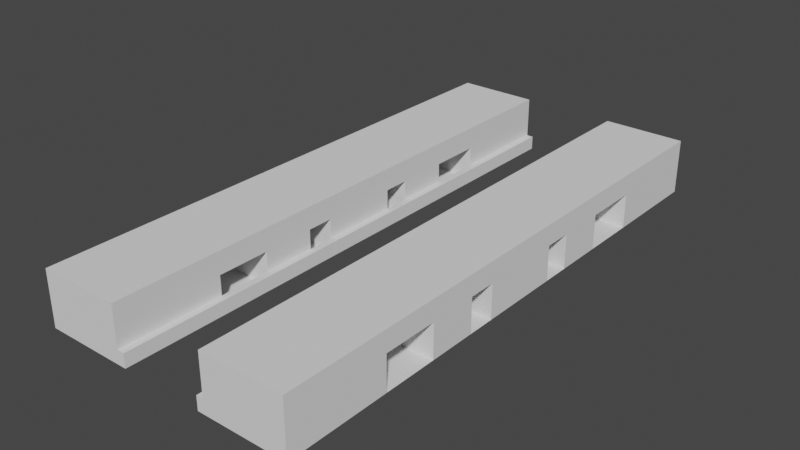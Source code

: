 # Source: Background3.blend  (saved by Blender 2.91.10; exported with 4.5.12 LTS)
import bpy
from mathutils import Matrix  # noqa: F401  (used for matrix-valued properties, if any)

bpy.ops.wm.read_factory_settings(use_empty=True)
scene = bpy.context.scene
scene.name = 'Scene'

# ---- collections
col_collection = bpy.data.collections.new('Collection'); scene.collection.children.link(col_collection)

# ---- world
world_world = bpy.data.worlds.new('World'); scene.world = world_world
world_world.use_nodes = True; world_world.node_tree.nodes.clear()
_N = world_world.node_tree.nodes; _L = world_world.node_tree.links
n0 = _N.new('ShaderNodeOutputWorld'); n0.name = 'World Output'; n0.location = (300, 300)
n1 = _N.new('ShaderNodeBackground'); n1.name = 'Background'; n1.location = (10, 300)
n1.inputs[0].default_value = (0.05088, 0.05088, 0.05088, 1.0)
_L.new(n1.outputs[0], n0.inputs[0])
n0.is_active_output = True
world_world.color = (0.05088, 0.05088, 0.05088)
world_world.use_sun_shadow = False
world_world.sun_shadow_jitter_overblur = 0.0

# ---- meshes
me_plane = bpy.data.meshes.new('Plane')
me_plane.from_pydata([(-3.167, -1.0, 0.0), (-1.167, -1.0, 0.0), (-3.167, 1.0, 0.0), (-1.167, 1.0, 0.0), (-3.167, 0.9048, 0.0), (-3.167, 0.8095, 0.0), (-3.167, 0.7143, 0.0), (-3.167, 0.619, 0.0), (-3.167, 0.5238, 0.0), (-3.167, 0.4286, 0.0), (-3.167, 0.3333, 0.0), (-3.167, 0.2381, 0.0), (-3.167, 0.1429, 0.0), (-3.167, 0.04762, 0.0), (-3.167, -0.04762, 0.0), (-3.167, -0.1429, 0.0), (-3.167, -0.2381, 0.0), (-3.167, -0.3333, 0.0), (-3.167, -0.4286, 0.0), (-3.167, -0.5238, 0.0), (-3.167, -0.619, 0.0), (-3.167, -0.7143, 0.0), (-3.167, -0.8095, 0.0), (-3.167, -0.9048, 0.0), (-1.167, -0.9048, 0.0), (-1.167, -0.8095, 0.0), (-1.167, -0.7143, 0.0), (-1.167, -0.619, 0.0), (-1.167, -0.5238, 0.0), (-1.167, -0.4286, 0.0), (-1.167, -0.3333, 0.0), (-1.167, -0.2381, 0.0), (-1.167, -0.1429, 0.0), (-1.167, -0.04762, 0.0), (-1.167, 0.04762, 0.0), (-1.167, 0.1429, 0.0), (-1.167, 0.2381, 0.0), (-1.167, 0.3333, 0.0), (-1.167, 0.4286, 0.0), (-1.167, 0.5238, 0.0), (-1.167, 0.619, 0.0), (-1.167, 0.7143, 0.0), (-1.167, 0.8095, 0.0), (-1.167, 0.9048, 0.0), (-2.5, -1.0, 0.0), (-1.833, -1.0, 0.0), (-1.833, 1.0, 0.0), (-2.5, 1.0, 0.0), (-2.5, -0.2381, 4.8), (-1.167, -0.4286, 4.8), (-1.833, -0.4286, 4.8), (-1.833, -0.2381, 4.8), (-1.167, -0.2381, 4.8), (-1.167, -0.3333, 4.8), (-1.833, -0.619, 0.0), (-2.5, -0.619, 0.0), (-1.833, -0.5238, 0.0), (-2.5, -0.5238, 0.0), (-1.833, -0.4286, 0.0), (-2.5, -0.4286, 0.0), (-2.5, -1.0, 4.8), (-3.167, -1.0, 4.8), (-1.833, -0.2381, 0.0), (-2.5, -0.2381, 0.0), (-1.833, -0.1429, 0.0), (-2.5, -0.1429, 0.0), (-1.833, -1.0, 4.8), (-3.167, -0.619, 4.8), (-2.5, -0.619, 4.8), (-3.167, -0.7143, 4.8), (-1.833, 0.1429, 0.0), (-2.5, 0.1429, 0.0), (-1.833, 0.2381, 0.0), (-2.5, 0.2381, 0.0), (-1.833, -0.619, 4.8), (-1.167, -0.619, 4.8), (-1.833, 0.4286, 0.0), (-2.5, 0.4286, 0.0), (-1.833, 0.5238, 0.0), (-2.5, 0.5238, 0.0), (-1.833, 0.619, 0.0), (-2.5, 0.619, 0.0), (-3.167, -0.8095, 4.8), (-3.167, -0.9048, 4.8), (-1.167, -0.9048, 4.8), (-1.167, -1.0, 4.8), (-1.167, -0.8095, 4.8), (-1.167, -0.7143, 4.8), (-1.0, -1.0, 0.0), (-1.0, 1.0, 0.0), (-1.0, -0.9048, 0.0), (-1.0, -0.8095, 0.0), (-1.0, -0.7143, 0.0), (-1.0, -0.619, 0.0), (-1.0, -0.5238, 0.0), (-1.0, -0.4286, 0.0), (-1.0, -0.3333, 0.0), (-1.0, -0.2381, 0.0), (-1.0, -0.1429, 0.0), (-1.0, -0.04762, 0.0), (-1.0, 0.04762, 0.0), (-1.0, 0.1429, 0.0), (-1.0, 0.2381, 0.0), (-1.0, 0.3333, 0.0), (-1.0, 0.4286, 0.0), (-1.0, 0.5238, 0.0), (-1.0, 0.619, 0.0), (-1.0, 0.7143, 0.0), (-1.0, 0.8095, 0.0), (-1.0, 0.9048, 0.0), (-1.167, -1.0, 2.0), (-1.167, 1.0, 2.0), (-1.167, -0.9048, 2.0), (-1.167, -0.8095, 2.0), (-1.167, -0.7143, 2.0), (-1.167, -0.619, 2.0), (-1.167, -0.5238, 2.0), (-1.167, -0.4286, 2.0), (-1.167, -0.3333, 2.0), (-1.167, -0.2381, 2.0), (-1.167, -0.1429, 2.0), (-1.167, -0.04762, 2.0), (-1.167, 0.04762, 2.0), (-1.167, 0.1429, 2.0), (-1.167, 0.2381, 2.0), (-1.167, 0.3333, 2.0), (-1.167, 0.4286, 2.0), (-1.167, 0.5238, 2.0), (-1.167, 0.619, 2.0), (-1.167, 0.7143, 2.0), (-1.167, 0.8095, 2.0), (-1.167, 0.9048, 2.0), (-1.0, -1.0, 2.0), (-1.0, 1.0, 2.0), (-1.0, -0.9048, 2.0), (-1.0, -0.8095, 2.0), (-1.0, -0.7143, 2.0), (-1.0, -0.619, 2.0), (-1.0, -0.5238, 2.0), (-1.0, -0.4286, 2.0), (-1.0, -0.3333, 2.0), (-1.0, -0.2381, 2.0), (-1.0, -0.1429, 2.0), (-1.0, -0.04762, 2.0), (-1.0, 0.04762, 2.0), (-1.0, 0.1429, 2.0), (-1.0, 0.2381, 2.0), (-1.0, 0.3333, 2.0), (-1.0, 0.4286, 2.0), (-1.0, 0.5238, 2.0), (-1.0, 0.619, 2.0), (-1.0, 0.7143, 2.0), (-1.0, 0.8095, 2.0), (-1.0, 0.9048, 2.0), (-3.167, -0.9048, 8.0), (-3.167, -1.0, 8.0), (-1.833, -1.0, 8.0), (-1.167, -1.0, 8.0), (-1.167, 0.9048, 8.0), (-1.167, 1.0, 8.0), (-2.5, 1.0, 8.0), (-3.167, 1.0, 8.0), (-3.167, 0.9048, 8.0), (-3.167, 0.8095, 8.0), (-3.167, 0.7143, 8.0), (-3.167, 0.619, 8.0), (-3.167, 0.4286, 8.0), (-3.167, 0.3333, 8.0), (-3.167, 0.2381, 8.0), (-3.167, 0.1429, 8.0), (-3.167, 0.04762, 8.0), (-3.167, -0.04762, 8.0), (-3.167, -0.1429, 8.0), (-3.167, -0.2381, 8.0), (-3.167, -0.3333, 8.0), (-3.167, -0.4286, 8.0), (-3.167, -0.619, 8.0), (-3.167, -0.7143, 8.0), (-3.167, -0.8095, 8.0), (-1.167, -0.9048, 8.0), (-1.167, -0.8095, 8.0), (-1.167, -0.7143, 8.0), (-1.167, -0.619, 8.0), (-1.167, -0.4286, 8.0), (-1.167, -0.3333, 8.0), (-1.167, -0.2381, 8.0), (-1.167, -0.1429, 8.0), (-1.167, -0.04762, 8.0), (-1.167, 0.04762, 8.0), (-1.167, 0.1429, 8.0), (-1.167, 0.2381, 8.0), (-1.167, 0.3333, 8.0), (-1.167, 0.4286, 8.0), (-1.167, 0.619, 8.0), (-1.167, 0.7143, 8.0), (-1.167, 0.8095, 8.0), (-2.5, -0.9048, 8.0), (-2.5, -0.8095, 8.0), (-2.5, -0.7143, 8.0), (-2.5, -0.619, 8.0), (-2.5, -0.4286, 8.0), (-2.5, -0.3333, 8.0), (-2.5, -0.2381, 8.0), (-2.5, -0.1429, 8.0), (-2.5, -0.04762, 8.0), (-2.5, 0.04762, 8.0), (-2.5, 0.1429, 8.0), (-2.5, 0.2381, 8.0), (-2.5, 0.3333, 8.0), (-2.5, 0.4286, 8.0), (-2.5, 0.619, 8.0), (-2.5, 0.7143, 8.0), (-2.5, 0.8095, 8.0), (-2.5, 0.9048, 8.0), (-2.5, -1.0, 8.0), (-1.833, 1.0, 8.0), (-1.833, -0.9048, 8.0), (-1.833, -0.8095, 8.0), (-1.833, -0.7143, 8.0), (-1.833, -0.619, 8.0), (-1.833, -0.4286, 8.0), (-1.833, -0.3333, 8.0), (-1.833, -0.2381, 8.0), (-1.833, -0.1429, 8.0), (-1.833, -0.04762, 8.0), (-1.833, 0.04762, 8.0), (-1.833, 0.1429, 8.0), (-1.833, 0.2381, 8.0), (-1.833, 0.3333, 8.0), (-1.833, 0.4286, 8.0), (-1.833, 0.619, 8.0), (-1.833, 0.7143, 8.0), (-1.833, 0.8095, 8.0), (-1.833, 0.9048, 8.0), (-2.5, -0.4286, 4.8), (-3.167, -0.4286, 4.8), (-3.167, -0.2381, 4.8), (-3.167, -0.3333, 4.8), (-1.167, 0.04762, 4.8), (-1.167, -0.04762, 4.8), (-1.833, -0.1429, 4.8), (-1.167, -0.1429, 4.8), (-2.5, -0.1429, 4.8), (-3.167, -0.1429, 4.8), (-3.167, -0.04762, 4.8), (-3.167, 0.1429, 4.8), (-3.167, 0.04762, 4.8), (-2.5, 0.1429, 4.8), (-1.167, 0.1429, 4.8), (-1.833, 0.1429, 4.8), (-2.5, 0.4286, 4.8), (-1.833, 0.4286, 4.8), (-2.5, 0.2381, 4.8), (-1.833, 0.2381, 4.8), (-1.167, 0.4286, 4.8), (-3.167, 0.2381, 4.8), (-1.167, 0.2381, 4.8), (-1.167, 0.3333, 4.8), (-3.167, 0.4286, 4.8), (-3.167, 0.3333, 4.8), (-3.167, 0.619, 4.8), (-3.167, 0.7143, 4.8), (-3.167, 0.8095, 4.8), (-3.167, 0.9048, 4.8), (-3.167, 1.0, 4.8), (-2.5, 0.619, 4.8), (-1.833, 0.619, 4.8), (-1.167, 0.9048, 4.8), (-1.167, 0.8095, 4.8), (-1.167, 0.619, 4.8), (-1.167, 0.7143, 4.8), (-2.5, 1.0, 4.8), (-1.167, 1.0, 4.8), (-1.833, 1.0, 4.8), (3.167, -1.0, 0.0), (1.167, -1.0, 0.0), (3.167, 1.0, 0.0), (1.167, 1.0, 0.0), (3.167, 0.9, 0.0), (3.167, 0.8, 0.0), (3.167, 0.725, 0.0), (3.167, 0.625, 0.0), (3.167, 0.525, 0.0), (3.167, 0.425, 0.0), (3.167, 0.325, 0.0), (3.167, 0.25, 0.0), (3.167, 0.15, 0.0), (3.167, 0.05, 0.0), (3.167, -0.05, 0.0), (3.167, -0.15, 0.0), (3.167, -0.25, 0.0), (3.167, -0.325, 0.0), (3.167, -0.425, 0.0), (3.167, -0.525, 0.0), (3.167, -0.625, 0.0), (3.167, -0.725, 0.0), (3.167, -0.8, 0.0), (3.167, -0.9, 0.0), (1.167, -0.9, 0.0), (1.167, -0.8, 0.0), (1.167, -0.725, 0.0), (1.167, -0.625, 0.0), (1.167, -0.525, 0.0), (1.167, -0.425, 0.0), (1.167, -0.325, 0.0), (1.167, -0.25, 0.0), (1.167, -0.15, 0.0), (1.167, -0.05, 0.0), (1.167, 0.05, 0.0), (1.167, 0.15, 0.0), (1.167, 0.25, 0.0), (1.167, 0.325, 0.0), (1.167, 0.425, 0.0), (1.167, 0.525, 0.0), (1.167, 0.625, 0.0), (1.167, 0.725, 0.0), (1.167, 0.8, 0.0), (1.167, 0.9, 0.0), (2.5, -1.0, 0.0), (1.833, -1.0, 0.0), (1.833, 1.0, 0.0), (2.5, 1.0, 0.0), (2.5, -0.25, 5.0), (1.167, -0.425, 5.0), (1.833, -0.425, 5.0), (1.833, -0.25, 5.0), (1.167, -0.25, 5.0), (1.167, -0.325, 5.0), (1.833, -0.625, 0.0), (2.5, -0.625, 0.0), (1.833, -0.525, 0.0), (2.5, -0.525, 0.0), (1.833, -0.425, 0.0), (2.5, -0.425, 0.0), (2.5, -1.0, 5.0), (3.167, -1.0, 5.0), (1.833, -0.25, 0.0), (2.5, -0.25, 0.0), (1.833, -0.15, 0.0), (2.5, -0.15, 0.0), (1.833, -1.0, 5.0), (3.167, -0.625, 5.0), (2.5, -0.625, 5.0), (3.167, -0.725, 5.0), (1.833, 0.15, 0.0), (2.5, 0.15, 0.0), (1.833, 0.25, 0.0), (2.5, 0.25, 0.0), (1.833, -0.625, 5.0), (1.167, -0.625, 5.0), (1.833, 0.425, 0.0), (2.5, 0.425, 0.0), (1.833, 0.525, 0.0), (2.5, 0.525, 0.0), (1.833, 0.625, 0.0), (2.5, 0.625, 0.0), (3.167, -0.8, 5.0), (3.167, -0.9, 5.0), (1.167, -0.9, 5.0), (1.167, -1.0, 5.0), (1.167, -0.8, 5.0), (1.167, -0.725, 5.0), (1.0, -1.0, 0.0), (1.0, 1.0, 0.0), (1.0, -0.9, 0.0), (1.0, -0.8, 0.0), (1.0, -0.725, 0.0), (1.0, -0.625, 0.0), (1.0, -0.525, 0.0), (1.0, -0.425, 0.0), (1.0, -0.325, 0.0), (1.0, -0.25, 0.0), (1.0, -0.15, 0.0), (1.0, -0.05, 0.0), (1.0, 0.05, 0.0), (1.0, 0.15, 0.0), (1.0, 0.25, 0.0), (1.0, 0.325, 0.0), (1.0, 0.425, 0.0), (1.0, 0.525, 0.0), (1.0, 0.625, 0.0), (1.0, 0.725, 0.0), (1.0, 0.8, 0.0), (1.0, 0.9, 0.0), (1.167, -1.0, 2.0), (1.167, 1.0, 2.0), (1.167, -0.9, 2.0), (1.167, -0.8, 2.0), (1.167, -0.725, 2.0), (1.167, -0.625, 2.0), (1.167, -0.525, 2.0), (1.167, -0.425, 2.0), (1.167, -0.325, 2.0), (1.167, -0.25, 2.0), (1.167, -0.15, 2.0), (1.167, -0.05, 2.0), (1.167, 0.05, 2.0), (1.167, 0.15, 2.0), (1.167, 0.25, 2.0), (1.167, 0.325, 2.0), (1.167, 0.425, 2.0), (1.167, 0.525, 2.0), (1.167, 0.625, 2.0), (1.167, 0.725, 2.0), (1.167, 0.8, 2.0), (1.167, 0.9, 2.0), (1.0, -1.0, 2.0), (1.0, 1.0, 2.0), (1.0, -0.9, 2.0), (1.0, -0.8, 2.0), (1.0, -0.725, 2.0), (1.0, -0.625, 2.0), (1.0, -0.525, 2.0), (1.0, -0.425, 2.0), (1.0, -0.325, 2.0), (1.0, -0.25, 2.0), (1.0, -0.15, 2.0), (1.0, -0.05, 2.0), (1.0, 0.05, 2.0), (1.0, 0.15, 2.0), (1.0, 0.25, 2.0), (1.0, 0.325, 2.0), (1.0, 0.425, 2.0), (1.0, 0.525, 2.0), (1.0, 0.625, 2.0), (1.0, 0.725, 2.0), (1.0, 0.8, 2.0), (1.0, 0.9, 2.0), (3.167, -0.9, 8.0), (3.167, -1.0, 8.0), (1.833, -1.0, 8.0), (1.167, -1.0, 8.0), (1.167, 0.9, 8.0), (1.167, 1.0, 8.0), (2.5, 1.0, 8.0), (3.167, 1.0, 8.0), (3.167, 0.9, 8.0), (3.167, 0.8, 8.0), (3.167, 0.725, 8.0), (3.167, 0.625, 8.0), (3.167, 0.425, 8.0), (3.167, 0.325, 8.0), (3.167, 0.25, 8.0), (3.167, 0.15, 8.0), (3.167, 0.05, 8.0), (3.167, -0.05, 8.0), (3.167, -0.15, 8.0), (3.167, -0.25, 8.0), (3.167, -0.325, 8.0), (3.167, -0.425, 8.0), (3.167, -0.625, 8.0), (3.167, -0.725, 8.0), (3.167, -0.8, 8.0), (1.167, -0.9, 8.0), (1.167, -0.8, 8.0), (1.167, -0.725, 8.0), (1.167, -0.625, 8.0), (1.167, -0.425, 8.0), (1.167, -0.325, 8.0), (1.167, -0.25, 8.0), (1.167, -0.15, 8.0), (1.167, -0.05, 8.0), (1.167, 0.05, 8.0), (1.167, 0.15, 8.0), (1.167, 0.25, 8.0), (1.167, 0.325, 8.0), (1.167, 0.425, 8.0), (1.167, 0.625, 8.0), (1.167, 0.725, 8.0), (1.167, 0.8, 8.0), (2.5, -0.9, 8.0), (2.5, -0.8, 8.0), (2.5, -0.725, 8.0), (2.5, -0.625, 8.0), (2.5, -0.425, 8.0), (2.5, -0.325, 8.0), (2.5, -0.25, 8.0), (2.5, -0.15, 8.0), (2.5, -0.05, 8.0), (2.5, 0.05, 8.0), (2.5, 0.15, 8.0), (2.5, 0.25, 8.0), (2.5, 0.325, 8.0), (2.5, 0.425, 8.0), (2.5, 0.625, 8.0), (2.5, 0.725, 8.0), (2.5, 0.8, 8.0), (2.5, 0.9, 8.0), (2.5, -1.0, 8.0), (1.833, 1.0, 8.0), (1.833, -0.9, 8.0), (1.833, -0.8, 8.0), (1.833, -0.725, 8.0), (1.833, -0.625, 8.0), (1.833, -0.425, 8.0), (1.833, -0.325, 8.0), (1.833, -0.25, 8.0), (1.833, -0.15, 8.0), (1.833, -0.05, 8.0), (1.833, 0.05, 8.0), (1.833, 0.15, 8.0), (1.833, 0.25, 8.0), (1.833, 0.325, 8.0), (1.833, 0.425, 8.0), (1.833, 0.625, 8.0), (1.833, 0.725, 8.0), (1.833, 0.8, 8.0), (1.833, 0.9, 8.0), (2.5, -0.425, 5.0), (3.167, -0.425, 5.0), (3.167, -0.25, 5.0), (3.167, -0.325, 5.0), (1.167, 0.05, 5.0), (1.167, -0.05, 5.0), (1.833, -0.15, 5.0), (1.167, -0.15, 5.0), (2.5, -0.15, 5.0), (3.167, -0.15, 5.0), (3.167, -0.05, 5.0), (3.167, 0.15, 5.0), (3.167, 0.05, 5.0), (2.5, 0.15, 5.0), (1.167, 0.15, 5.0), (1.833, 0.15, 5.0), (2.5, 0.425, 5.0), (1.833, 0.425, 5.0), (2.5, 0.25, 5.0), (1.833, 0.25, 5.0), (1.167, 0.425, 5.0), (3.167, 0.25, 5.0), (1.167, 0.25, 5.0), (1.167, 0.325, 5.0), (3.167, 0.425, 5.0), (3.167, 0.325, 5.0), (3.167, 0.625, 5.0), (3.167, 0.725, 5.0), (3.167, 0.8, 5.0), (3.167, 0.9, 5.0), (3.167, 1.0, 5.0), (2.5, 0.625, 5.0), (1.833, 0.625, 5.0), (1.167, 0.9, 5.0), (1.167, 0.8, 5.0), (1.167, 0.625, 5.0), (1.167, 0.725, 5.0), (2.5, 1.0, 5.0), (1.167, 1.0, 5.0), (1.833, 1.0, 5.0)], [], [(52, 185, 222, 51), (271, 264, 161, 160), (247, 245, 169, 206), (267, 272, 159, 158), (66, 85, 157, 156), (54, 27, 28, 56), (56, 28, 29, 58), (87, 75, 182, 181), (234, 50, 220, 200), (62, 31, 32, 64), (83, 61, 155, 154), (86, 87, 181, 180), (243, 242, 203, 172), (70, 35, 36, 72), (50, 49, 183, 220), (84, 86, 180, 179), (76, 38, 39, 78), (78, 39, 40, 80), (48, 202, 173, 236), (85, 84, 179, 157), (82, 83, 154, 178), (235, 234, 200, 175), (74, 219, 199, 68), (265, 210, 230, 266), (69, 82, 178, 177), (75, 182, 219, 74), (266, 230, 193, 269), (8, 79, 81, 7), (79, 78, 80, 81), (9, 77, 79, 8), (77, 76, 78, 79), (67, 69, 177, 176), (68, 199, 176, 67), (251, 250, 209, 229), (237, 235, 175, 174), (12, 71, 73, 11), (71, 70, 72, 73), (254, 251, 229, 192), (236, 237, 174, 173), (268, 267, 158, 195), (270, 268, 195, 194), (244, 243, 172, 171), (269, 270, 194, 193), (16, 63, 65, 15), (63, 62, 64, 65), (273, 271, 160, 215), (252, 207, 227, 253), (246, 244, 171, 170), (272, 273, 215, 159), (19, 57, 59, 18), (57, 56, 58, 59), (20, 55, 57, 19), (55, 54, 56, 57), (253, 227, 190, 256), (245, 246, 170, 169), (60, 66, 156, 214), (249, 247, 206, 226), (257, 254, 192, 191), (61, 60, 214, 155), (248, 249, 226, 189), (259, 255, 168, 167), (256, 257, 191, 190), (258, 259, 167, 166), (41, 40, 128, 129), (1, 88, 132, 110), (27, 26, 114, 115), (99, 100, 144, 143), (40, 39, 127, 128), (26, 25, 113, 114), (98, 99, 143, 142), (39, 38, 126, 127), (25, 24, 112, 113), (97, 98, 142, 141), (38, 37, 125, 126), (24, 1, 110, 112), (96, 97, 141, 140), (37, 36, 124, 125), (95, 96, 140, 139), (36, 35, 123, 124), (108, 109, 153, 152), (94, 95, 139, 138), (35, 34, 122, 123), (107, 108, 152, 151), (93, 94, 138, 137), (126, 125, 147, 148), (119, 118, 140, 141), (112, 110, 132, 134), (127, 126, 148, 149), (111, 131, 153, 133), (120, 119, 141, 142), (113, 112, 134, 135), (128, 127, 149, 150), (121, 120, 142, 143), (114, 113, 135, 136), (129, 128, 150, 151), (122, 121, 143, 144), (115, 114, 136, 137), (130, 129, 151, 152), (123, 122, 144, 145), (116, 115, 137, 138), (131, 130, 152, 153), (124, 123, 145, 146), (117, 116, 138, 139), (125, 124, 146, 147), (118, 117, 139, 140), (100, 101, 145, 144), (28, 27, 115, 116), (42, 41, 129, 130), (3, 43, 131, 111), (101, 102, 146, 145), (29, 28, 116, 117), (109, 89, 133, 153), (43, 42, 130, 131), (102, 103, 147, 146), (30, 29, 117, 118), (88, 90, 134, 132), (103, 104, 148, 147), (31, 30, 118, 119), (90, 91, 135, 134), (89, 3, 111, 133), (104, 105, 149, 148), (32, 31, 119, 120), (91, 92, 136, 135), (105, 106, 150, 149), (33, 32, 120, 121), (92, 93, 137, 136), (106, 107, 151, 150), (34, 33, 121, 122), (233, 158, 159, 215), (156, 157, 179, 216), (216, 179, 180, 217), (217, 180, 181, 218), (218, 181, 182, 219), (220, 183, 184, 221), (221, 184, 185, 222), (223, 186, 187, 224), (224, 187, 188, 225), (225, 188, 189, 226), (227, 190, 191, 228), (228, 191, 192, 229), (230, 193, 194, 231), (231, 194, 195, 232), (232, 195, 158, 233), (163, 212, 213, 162), (212, 232, 233, 213), (164, 211, 212, 163), (211, 231, 232, 212), (165, 210, 211, 164), (210, 230, 231, 211), (167, 208, 209, 166), (208, 228, 229, 209), (168, 207, 208, 167), (207, 227, 228, 208), (170, 205, 206, 169), (205, 225, 226, 206), (171, 204, 205, 170), (204, 224, 225, 205), (172, 203, 204, 171), (203, 223, 224, 204), (174, 201, 202, 173), (201, 221, 222, 202), (175, 200, 201, 174), (200, 220, 221, 201), (177, 198, 199, 176), (198, 218, 219, 199), (178, 197, 198, 177), (197, 217, 218, 198), (154, 196, 197, 178), (196, 216, 217, 197), (155, 214, 196, 154), (214, 156, 216, 196), (162, 213, 160, 161), (213, 233, 215, 160), (255, 168, 207, 252), (49, 53, 184, 183), (264, 263, 162, 161), (51, 222, 202, 48), (53, 52, 185, 184), (263, 262, 163, 162), (240, 241, 186, 223), (250, 258, 166, 209), (262, 261, 164, 163), (242, 240, 223, 203), (241, 239, 187, 186), (261, 260, 165, 164), (260, 165, 210, 265), (239, 238, 188, 187), (238, 248, 189, 188), (0, 44, 60, 61), (44, 45, 66, 60), (55, 20, 67, 68), (20, 21, 69, 67), (27, 54, 74, 75), (21, 22, 82, 69), (54, 55, 68, 74), (22, 23, 83, 82), (1, 24, 84, 85), (24, 25, 86, 84), (25, 26, 87, 86), (23, 0, 61, 83), (26, 27, 75, 87), (45, 1, 85, 66), (30, 31, 52, 53), (62, 63, 48, 51), (29, 30, 53, 49), (16, 17, 237, 236), (17, 18, 235, 237), (18, 59, 234, 235), (63, 16, 236, 48), (58, 29, 49, 50), (59, 58, 50, 234), (31, 62, 51, 52), (34, 35, 248, 238), (33, 34, 238, 239), (32, 33, 239, 241), (65, 64, 240, 242), (64, 32, 241, 240), (35, 70, 249, 248), (70, 71, 247, 249), (12, 13, 246, 245), (13, 14, 244, 246), (14, 15, 243, 244), (15, 65, 242, 243), (71, 12, 245, 247), (77, 9, 258, 250), (11, 73, 252, 255), (9, 10, 259, 258), (36, 37, 257, 256), (10, 11, 255, 259), (37, 38, 254, 257), (72, 36, 256, 253), (73, 72, 253, 252), (38, 76, 251, 254), (76, 77, 250, 251), (7, 81, 265, 260), (6, 7, 260, 261), (5, 6, 261, 262), (4, 5, 262, 263), (2, 4, 263, 264), (3, 46, 273, 272), (46, 47, 271, 273), (40, 41, 270, 269), (41, 42, 268, 270), (42, 43, 267, 268), (80, 40, 269, 266), (81, 80, 266, 265), (43, 3, 272, 267), (47, 2, 264, 271), (75, 49, 183, 182), (199, 219, 182, 183, 220, 200, 175, 176), (67, 235, 234, 50, 49, 75, 74, 68), (176, 175, 235, 67), (222, 185, 186, 223, 203, 172, 173, 202), (186, 185, 52, 241), (48, 236, 243, 242, 240, 241, 52, 51), (173, 172, 243, 236), (206, 226, 189, 190, 227, 207, 168, 169), (249, 247, 245, 255, 252, 253, 256, 248), (190, 189, 248, 256), (169, 168, 255, 245), (193, 192, 254, 269), (165, 260, 258, 166), (258, 260, 265, 266, 269, 254, 251, 250), (209, 229, 192, 193, 230, 210, 165, 166), (326, 325, 496, 459), (545, 434, 435, 538), (521, 480, 443, 519), (541, 432, 433, 546), (340, 430, 431, 359), (328, 330, 302, 301), (330, 332, 303, 302), (361, 455, 456, 349), (508, 474, 494, 324), (336, 338, 306, 305), (357, 428, 429, 335), (360, 454, 455, 361), (517, 446, 477, 516), (344, 346, 310, 309), (324, 494, 457, 323), (358, 453, 454, 360), (350, 352, 313, 312), (352, 354, 314, 313), (322, 510, 447, 476), (359, 431, 453, 358), (356, 452, 428, 357), (509, 449, 474, 508), (348, 342, 473, 493), (539, 540, 504, 484), (343, 451, 452, 356), (349, 348, 493, 456), (540, 543, 467, 504), (282, 281, 355, 353), (353, 355, 354, 352), (283, 282, 353, 351), (351, 353, 352, 350), (341, 450, 451, 343), (342, 341, 450, 473), (525, 503, 483, 524), (511, 448, 449, 509), (286, 285, 347, 345), (345, 347, 346, 344), (528, 466, 503, 525), (510, 447, 448, 511), (542, 469, 432, 541), (544, 468, 469, 542), (518, 445, 446, 517), (543, 467, 468, 544), (290, 289, 339, 337), (337, 339, 338, 336), (547, 489, 434, 545), (526, 527, 501, 481), (520, 444, 445, 518), (546, 433, 489, 547), (293, 292, 333, 331), (331, 333, 332, 330), (294, 293, 331, 329), (329, 331, 330, 328), (527, 530, 464, 501), (519, 443, 444, 520), (334, 488, 430, 340), (523, 500, 480, 521), (531, 465, 466, 528), (335, 429, 488, 334), (522, 463, 500, 523), (533, 441, 442, 529), (530, 464, 465, 531), (532, 440, 441, 533), (315, 403, 402, 314), (275, 384, 406, 362), (301, 389, 388, 300), (373, 417, 418, 374), (314, 402, 401, 313), (300, 388, 387, 299), (372, 416, 417, 373), (313, 401, 400, 312), (299, 387, 386, 298), (371, 415, 416, 372), (312, 400, 399, 311), (298, 386, 384, 275), (370, 414, 415, 371), (311, 399, 398, 310), (369, 413, 414, 370), (310, 398, 397, 309), (382, 426, 427, 383), (368, 412, 413, 369), (309, 397, 396, 308), (381, 425, 426, 382), (367, 411, 412, 368), (400, 422, 421, 399), (393, 415, 414, 392), (386, 408, 406, 384), (401, 423, 422, 400), (385, 407, 427, 405), (394, 416, 415, 393), (387, 409, 408, 386), (402, 424, 423, 401), (395, 417, 416, 394), (388, 410, 409, 387), (403, 425, 424, 402), (396, 418, 417, 395), (389, 411, 410, 388), (404, 426, 425, 403), (397, 419, 418, 396), (390, 412, 411, 389), (405, 427, 426, 404), (398, 420, 419, 397), (391, 413, 412, 390), (399, 421, 420, 398), (392, 414, 413, 391), (374, 418, 419, 375), (302, 390, 389, 301), (316, 404, 403, 315), (277, 385, 405, 317), (375, 419, 420, 376), (303, 391, 390, 302), (383, 427, 407, 363), (317, 405, 404, 316), (376, 420, 421, 377), (304, 392, 391, 303), (362, 406, 408, 364), (377, 421, 422, 378), (305, 393, 392, 304), (364, 408, 409, 365), (363, 407, 385, 277), (378, 422, 423, 379), (306, 394, 393, 305), (365, 409, 410, 366), (379, 423, 424, 380), (307, 395, 394, 306), (366, 410, 411, 367), (380, 424, 425, 381), (308, 396, 395, 307), (507, 489, 433, 432), (430, 490, 453, 431), (490, 491, 454, 453), (491, 492, 455, 454), (492, 493, 456, 455), (494, 495, 458, 457), (495, 496, 459, 458), (497, 498, 461, 460), (498, 499, 462, 461), (499, 500, 463, 462), (501, 502, 465, 464), (502, 503, 466, 465), (504, 505, 468, 467), (505, 506, 469, 468), (506, 507, 432, 469), (437, 436, 487, 486), (486, 487, 507, 506), (438, 437, 486, 485), (485, 486, 506, 505), (439, 438, 485, 484), (484, 485, 505, 504), (441, 440, 483, 482), (482, 483, 503, 502), (442, 441, 482, 481), (481, 482, 502, 501), (444, 443, 480, 479), (479, 480, 500, 499), (445, 444, 479, 478), (478, 479, 499, 498), (446, 445, 478, 477), (477, 478, 498, 497), (448, 447, 476, 475), (475, 476, 496, 495), (449, 448, 475, 474), (474, 475, 495, 494), (451, 450, 473, 472), (472, 473, 493, 492), (452, 451, 472, 471), (471, 472, 492, 491), (428, 452, 471, 470), (470, 471, 491, 490), (429, 428, 470, 488), (488, 470, 490, 430), (436, 435, 434, 487), (487, 434, 489, 507), (529, 526, 481, 442), (323, 457, 458, 327), (538, 435, 436, 537), (325, 322, 476, 496), (327, 458, 459, 326), (537, 436, 437, 536), (514, 497, 460, 515), (524, 483, 440, 532), (536, 437, 438, 535), (516, 477, 497, 514), (515, 460, 461, 513), (535, 438, 439, 534), (534, 539, 484, 439), (513, 461, 462, 512), (512, 462, 463, 522), (274, 335, 334, 318), (318, 334, 340, 319), (329, 342, 341, 294), (294, 341, 343, 295), (301, 349, 348, 328), (295, 343, 356, 296), (328, 348, 342, 329), (296, 356, 357, 297), (275, 359, 358, 298), (298, 358, 360, 299), (299, 360, 361, 300), (297, 357, 335, 274), (300, 361, 349, 301), (319, 340, 359, 275), (304, 327, 326, 305), (336, 325, 322, 337), (303, 323, 327, 304), (290, 510, 511, 291), (291, 511, 509, 292), (292, 509, 508, 333), (337, 322, 510, 290), (332, 324, 323, 303), (333, 508, 324, 332), (305, 326, 325, 336), (308, 512, 522, 309), (307, 513, 512, 308), (306, 515, 513, 307), (339, 516, 514, 338), (338, 514, 515, 306), (309, 522, 523, 344), (344, 523, 521, 345), (286, 519, 520, 287), (287, 520, 518, 288), (288, 518, 517, 289), (289, 517, 516, 339), (345, 521, 519, 286), (351, 524, 532, 283), (285, 529, 526, 347), (283, 532, 533, 284), (310, 530, 531, 311), (284, 533, 529, 285), (311, 531, 528, 312), (346, 527, 530, 310), (347, 526, 527, 346), (312, 528, 525, 350), (350, 525, 524, 351), (281, 534, 539, 355), (280, 535, 534, 281), (279, 536, 535, 280), (278, 537, 536, 279), (276, 538, 537, 278), (277, 546, 547, 320), (320, 547, 545, 321), (314, 543, 544, 315), (315, 544, 542, 316), (316, 542, 541, 317), (354, 540, 543, 314), (355, 539, 540, 354), (317, 541, 546, 277), (321, 545, 538, 276), (349, 456, 457, 323), (473, 450, 449, 474, 494, 457, 456, 493), (341, 342, 348, 349, 323, 324, 508, 509), (450, 341, 509, 449), (496, 476, 447, 446, 477, 497, 460, 459), (460, 515, 326, 459), (322, 325, 326, 515, 514, 516, 517, 510), (447, 510, 517, 446), (480, 443, 442, 481, 501, 464, 463, 500), (523, 522, 530, 527, 526, 529, 519, 521), (464, 530, 522, 463), (443, 519, 529, 442), (467, 543, 528, 466), (439, 440, 532, 534), (532, 524, 525, 528, 543, 540, 539, 534), (483, 440, 439, 484, 504, 467, 466, 503)])
_uv = me_plane.uv_layers.new(name='UVMap')
_uv.uv.foreach_set('vector', [1.0, 0.381, 1.0, 0.381, 0.6667, 0.381, 0.6667, 0.381, 0.0, 0.0, 0.0, 0.0, 0.0, 0.0, 0.0, 0.0, 0.3333, 0.5714, 0.0, 0.5714, 0.0, 0.5714, 0.3333, 0.5714, 1.0, 0.9524, 1.0, 1.0, 1.0, 1.0, 1.0, 0.9524, 0.0, 0.0, 0.0, 0.0, 0.0, 0.0, 0.0, 0.0, 0.6667, 0.1905, 1.0, 0.1905, 1.0, 0.2381, 0.6667, 0.2381, 0.6667, 0.2381, 1.0, 0.2381, 1.0, 0.2857, 0.6667, 0.2857, 1.0, 0.1429, 1.0, 0.1905, 1.0, 0.1905, 1.0, 0.1429, 0.3333, 0.2857, 0.6667, 0.2857, 0.6667, 0.2857, 0.3333, 0.2857, 0.6667, 0.381, 1.0, 0.381, 1.0, 0.4286, 0.6667, 0.4286, 0.0, 0.0, 0.0, 0.0, 0.0, 0.0, 0.0, 0.0, 1.0, 0.09524, 1.0, 0.1429, 1.0, 0.1429, 1.0, 0.09524, 0.0, 0.4286, 0.3333, 0.4286, 0.3333, 0.4286, 0.0, 0.4286, 0.6667, 0.5714, 1.0, 0.5714, 1.0, 0.619, 0.6667, 0.619, 0.6667, 0.2857, 1.0, 0.2857, 1.0, 0.2857, 0.6667, 0.2857, 1.0, 0.04762, 1.0, 0.09524, 1.0, 0.09524, 1.0, 0.04762, 0.6667, 0.7143, 1.0, 0.7143, 1.0, 0.7619, 0.6667, 0.7619, 0.6667, 0.7619, 1.0, 0.7619, 1.0, 0.8095, 0.6667, 0.8095, 0.3333, 0.381, 0.3333, 0.381, 0.0, 0.381, 0.0, 0.381, 1.0, 0.0, 1.0, 0.04762, 1.0, 0.04762, 1.0, 0.0, 0.0, 0.0, 0.0, 0.0, 0.0, 0.0, 0.0, 0.0, 0.0, 0.2857, 0.3333, 0.2857, 0.3333, 0.2857, 0.0, 0.2857, 0.6667, 0.1905, 0.6667, 0.1905, 0.3333, 0.1905, 0.3333, 0.1905, 0.3333, 0.8095, 0.3333, 0.8095, 0.6667, 0.8095, 0.6667, 0.8095, 0.0, 0.0, 0.0, 0.0, 0.0, 0.0, 0.0, 0.0, 1.0, 0.1905, 1.0, 0.1905, 0.6667, 0.1905, 0.6667, 0.1905, 0.6667, 0.8095, 0.6667, 0.8095, 1.0, 0.8095, 1.0, 0.8095, 0.0, 0.7619, 0.3333, 0.7619, 0.3333, 0.8095, 0.0, 0.8095, 0.3333, 0.7619, 0.6667, 0.7619, 0.6667, 0.8095, 0.3333, 0.8095, 0.0, 0.7143, 0.3333, 0.7143, 0.3333, 0.7619, 0.0, 0.7619, 0.3333, 0.7143, 0.6667, 0.7143, 0.6667, 0.7619, 0.3333, 0.7619, 0.0, 0.0, 0.0, 0.0, 0.0, 0.0, 0.0, 0.0, 0.3333, 0.1905, 0.3333, 0.1905, 0.0, 0.1905, 0.0, 0.1905, 0.6667, 0.7143, 0.3333, 0.7143, 0.3333, 0.7143, 0.6667, 0.7143, 0.0, 0.0, 0.0, 0.0, 0.0, 0.0, 0.0, 0.0, 0.0, 0.5714, 0.3333, 0.5714, 0.3333, 0.619, 0.0, 0.619, 0.3333, 0.5714, 0.6667, 0.5714, 0.6667, 0.619, 0.3333, 0.619, 1.0, 0.7143, 0.6667, 0.7143, 0.6667, 0.7143, 1.0, 0.7143, 0.0, 0.0, 0.0, 0.0, 0.0, 0.0, 0.0, 0.0, 1.0, 0.9048, 1.0, 0.9524, 1.0, 0.9524, 1.0, 0.9048, 1.0, 0.8571, 1.0, 0.9048, 1.0, 0.9048, 1.0, 0.8571, 0.0, 0.0, 0.0, 0.0, 0.0, 0.0, 0.0, 0.0, 1.0, 0.8095, 1.0, 0.8571, 1.0, 0.8571, 1.0, 0.8095, 0.0, 0.381, 0.3333, 0.381, 0.3333, 0.4286, 0.0, 0.4286, 0.3333, 0.381, 0.6667, 0.381, 0.6667, 0.4286, 0.3333, 0.4286, 0.0, 0.0, 0.0, 0.0, 0.0, 0.0, 0.0, 0.0, 0.3333, 0.619, 0.3333, 0.619, 0.6667, 0.619, 0.6667, 0.619, 0.0, 0.0, 0.0, 0.0, 0.0, 0.0, 0.0, 0.0, 0.0, 0.0, 0.0, 0.0, 0.0, 0.0, 0.0, 0.0, 0.0, 0.2381, 0.3333, 0.2381, 0.3333, 0.2857, 0.0, 0.2857, 0.3333, 0.2381, 0.6667, 0.2381, 0.6667, 0.2857, 0.3333, 0.2857, 0.0, 0.1905, 0.3333, 0.1905, 0.3333, 0.2381, 0.0, 0.2381, 0.3333, 0.1905, 0.6667, 0.1905, 0.6667, 0.2381, 0.3333, 0.2381, 0.6667, 0.619, 0.6667, 0.619, 1.0, 0.619, 1.0, 0.619, 0.0, 0.0, 0.0, 0.0, 0.0, 0.0, 0.0, 0.0, 0.0, 0.0, 0.0, 0.0, 0.0, 0.0, 0.0, 0.0, 0.6667, 0.5714, 0.3333, 0.5714, 0.3333, 0.5714, 0.6667, 0.5714, 1.0, 0.6667, 1.0, 0.7143, 1.0, 0.7143, 1.0, 0.6667, 0.0, 0.0, 0.0, 0.0, 0.0, 0.0, 0.0, 0.0, 1.0, 0.5714, 0.6667, 0.5714, 0.6667, 0.5714, 1.0, 0.5714, 0.0, 0.0, 0.0, 0.0, 0.0, 0.0, 0.0, 0.0, 1.0, 0.619, 1.0, 0.6667, 1.0, 0.6667, 1.0, 0.619, 0.0, 0.0, 0.0, 0.0, 0.0, 0.0, 0.0, 0.0, 1.0, 0.8571, 1.0, 0.8095, 1.0, 0.8095, 1.0, 0.8571, 0.0, 0.0, 0.0, 0.0, 0.0, 0.0, 0.0, 0.0, 1.0, 0.1905, 1.0, 0.1429, 1.0, 0.1429, 1.0, 0.1905, 0.0, 0.0, 0.0, 0.0, 0.0, 0.0, 0.0, 0.0, 1.0, 0.8095, 1.0, 0.7619, 1.0, 0.7619, 1.0, 0.8095, 1.0, 0.1429, 1.0, 0.09524, 1.0, 0.09524, 1.0, 0.1429, 0.0, 0.0, 0.0, 0.0, 0.0, 0.0, 0.0, 0.0, 1.0, 0.7619, 1.0, 0.7143, 1.0, 0.7143, 1.0, 0.7619, 1.0, 0.09524, 1.0, 0.04762, 1.0, 0.04762, 1.0, 0.09524, 0.0, 0.0, 0.0, 0.0, 0.0, 0.0, 0.0, 0.0, 1.0, 0.7143, 1.0, 0.6667, 1.0, 0.6667, 1.0, 0.7143, 1.0, 0.04762, 1.0, 0.0, 1.0, 0.0, 1.0, 0.04762, 0.0, 0.0, 0.0, 0.0, 0.0, 0.0, 0.0, 0.0, 1.0, 0.6667, 1.0, 0.619, 1.0, 0.619, 1.0, 0.6667, 0.0, 0.0, 0.0, 0.0, 0.0, 0.0, 0.0, 0.0, 1.0, 0.619, 1.0, 0.5714, 1.0, 0.5714, 1.0, 0.619, 0.0, 0.0, 0.0, 0.0, 0.0, 0.0, 0.0, 0.0, 0.0, 0.0, 0.0, 0.0, 0.0, 0.0, 0.0, 0.0, 1.0, 0.5714, 1.0, 0.5238, 1.0, 0.5238, 1.0, 0.5714, 0.0, 0.0, 0.0, 0.0, 0.0, 0.0, 0.0, 0.0, 0.0, 0.0, 0.0, 0.0, 0.0, 0.0, 0.0, 0.0, 1.0, 0.7143, 1.0, 0.6667, 1.0, 0.6667, 1.0, 0.7143, 1.0, 0.381, 1.0, 0.3333, 1.0, 0.3333, 1.0, 0.381, 1.0, 0.04762, 1.0, 0.0, 1.0, 0.0, 1.0, 0.04762, 1.0, 0.7619, 1.0, 0.7143, 1.0, 0.7143, 1.0, 0.7619, 1.0, 1.0, 1.0, 0.9524, 1.0, 0.9524, 1.0, 1.0, 1.0, 0.4286, 1.0, 0.381, 1.0, 0.381, 1.0, 0.4286, 1.0, 0.09524, 1.0, 0.04762, 1.0, 0.04762, 1.0, 0.09524, 1.0, 0.8095, 1.0, 0.7619, 1.0, 0.7619, 1.0, 0.8095, 1.0, 0.4762, 1.0, 0.4286, 1.0, 0.4286, 1.0, 0.4762, 1.0, 0.1429, 1.0, 0.09524, 1.0, 0.09524, 1.0, 0.1429, 1.0, 0.8571, 1.0, 0.8095, 1.0, 0.8095, 1.0, 0.8571, 1.0, 0.5238, 1.0, 0.4762, 1.0, 0.4762, 1.0, 0.5238, 1.0, 0.1905, 1.0, 0.1429, 1.0, 0.1429, 1.0, 0.1905, 1.0, 0.9048, 1.0, 0.8571, 1.0, 0.8571, 1.0, 0.9048, 1.0, 0.5714, 1.0, 0.5238, 1.0, 0.5238, 1.0, 0.5714, 1.0, 0.2381, 1.0, 0.1905, 1.0, 0.1905, 1.0, 0.2381, 1.0, 0.9524, 1.0, 0.9048, 1.0, 0.9048, 1.0, 0.9524, 1.0, 0.619, 1.0, 0.5714, 1.0, 0.5714, 1.0, 0.619, 1.0, 0.2857, 1.0, 0.2381, 1.0, 0.2381, 1.0, 0.2857, 1.0, 0.6667, 1.0, 0.619, 1.0, 0.619, 1.0, 0.6667, 1.0, 0.3333, 1.0, 0.2857, 1.0, 0.2857, 1.0, 0.3333, 0.0, 0.0, 0.0, 0.0, 0.0, 0.0, 0.0, 0.0, 1.0, 0.2381, 1.0, 0.1905, 1.0, 0.1905, 1.0, 0.2381, 1.0, 0.9048, 1.0, 0.8571, 1.0, 0.8571, 1.0, 0.9048, 1.0, 1.0, 1.0, 0.9524, 1.0, 0.9524, 1.0, 1.0, 0.0, 0.0, 0.0, 0.0, 0.0, 0.0, 0.0, 0.0, 1.0, 0.2857, 1.0, 0.2381, 1.0, 0.2381, 1.0, 0.2857, 0.0, 0.0, 0.0, 0.0, 0.0, 0.0, 0.0, 0.0, 1.0, 0.9524, 1.0, 0.9048, 1.0, 0.9048, 1.0, 0.9524, 0.0, 0.0, 0.0, 0.0, 0.0, 0.0, 0.0, 0.0, 1.0, 0.3333, 1.0, 0.2857, 1.0, 0.2857, 1.0, 0.3333, 0.0, 0.0, 0.0, 0.0, 0.0, 0.0, 0.0, 0.0, 0.0, 0.0, 0.0, 0.0, 0.0, 0.0, 0.0, 0.0, 1.0, 0.381, 1.0, 0.3333, 1.0, 0.3333, 1.0, 0.381, 0.0, 0.0, 0.0, 0.0, 0.0, 0.0, 0.0, 0.0, 0.0, 0.0, 0.0, 0.0, 0.0, 0.0, 0.0, 0.0, 0.0, 0.0, 0.0, 0.0, 0.0, 0.0, 0.0, 0.0, 1.0, 0.4286, 1.0, 0.381, 1.0, 0.381, 1.0, 0.4286, 0.0, 0.0, 0.0, 0.0, 0.0, 0.0, 0.0, 0.0, 0.0, 0.0, 0.0, 0.0, 0.0, 0.0, 0.0, 0.0, 1.0, 0.4762, 1.0, 0.4286, 1.0, 0.4286, 1.0, 0.4762, 0.0, 0.0, 0.0, 0.0, 0.0, 0.0, 0.0, 0.0, 0.0, 0.0, 0.0, 0.0, 0.0, 0.0, 0.0, 0.0, 1.0, 0.5238, 1.0, 0.4762, 1.0, 0.4762, 1.0, 0.5238, 0.6667, 0.9524, 1.0, 0.9524, 1.0, 1.0, 0.6667, 1.0, 0.6667, 0.0, 1.0, 0.0, 1.0, 0.04762, 0.6667, 0.04762, 0.6667, 0.04762, 1.0, 0.04762, 1.0, 0.09524, 0.6667, 0.09524, 0.6667, 0.09524, 1.0, 0.09524, 1.0, 0.1429, 0.6667, 0.1429, 0.6667, 0.1429, 1.0, 0.1429, 1.0, 0.1905, 0.6667, 0.1905, 0.6667, 0.2857, 1.0, 0.2857, 1.0, 0.3333, 0.6667, 0.3333, 0.6667, 0.3333, 1.0, 0.3333, 1.0, 0.381, 0.6667, 0.381, 0.6667, 0.4286, 1.0, 0.4286, 1.0, 0.4762, 0.6667, 0.4762, 0.6667, 0.4762, 1.0, 0.4762, 1.0, 0.5238, 0.6667, 0.5238, 0.6667, 0.5238, 1.0, 0.5238, 1.0, 0.5714, 0.6667, 0.5714, 0.6667, 0.619, 1.0, 0.619, 1.0, 0.6667, 0.6667, 0.6667, 0.6667, 0.6667, 1.0, 0.6667, 1.0, 0.7143, 0.6667, 0.7143, 0.6667, 0.8095, 1.0, 0.8095, 1.0, 0.8571, 0.6667, 0.8571, 0.6667, 0.8571, 1.0, 0.8571, 1.0, 0.9048, 0.6667, 0.9048, 0.6667, 0.9048, 1.0, 0.9048, 1.0, 0.9524, 0.6667, 0.9524, 0.0, 0.9048, 0.3333, 0.9048, 0.3333, 0.9524, 0.0, 0.9524, 0.3333, 0.9048, 0.6667, 0.9048, 0.6667, 0.9524, 0.3333, 0.9524, 0.0, 0.8571, 0.3333, 0.8571, 0.3333, 0.9048, 0.0, 0.9048, 0.3333, 0.8571, 0.6667, 0.8571, 0.6667, 0.9048, 0.3333, 0.9048, 0.0, 0.8095, 0.3333, 0.8095, 0.3333, 0.8571, 0.0, 0.8571, 0.3333, 0.8095, 0.6667, 0.8095, 0.6667, 0.8571, 0.3333, 0.8571, 0.0, 0.6667, 0.3333, 0.6667, 0.3333, 0.7143, 0.0, 0.7143, 0.3333, 0.6667, 0.6667, 0.6667, 0.6667, 0.7143, 0.3333, 0.7143, 0.0, 0.619, 0.3333, 0.619, 0.3333, 0.6667, 0.0, 0.6667, 0.3333, 0.619, 0.6667, 0.619, 0.6667, 0.6667, 0.3333, 0.6667, 0.0, 0.5238, 0.3333, 0.5238, 0.3333, 0.5714, 0.0, 0.5714, 0.3333, 0.5238, 0.6667, 0.5238, 0.6667, 0.5714, 0.3333, 0.5714, 0.0, 0.4762, 0.3333, 0.4762, 0.3333, 0.5238, 0.0, 0.5238, 0.3333, 0.4762, 0.6667, 0.4762, 0.6667, 0.5238, 0.3333, 0.5238, 0.0, 0.4286, 0.3333, 0.4286, 0.3333, 0.4762, 0.0, 0.4762, 0.3333, 0.4286, 0.6667, 0.4286, 0.6667, 0.4762, 0.3333, 0.4762, 0.0, 0.3333, 0.3333, 0.3333, 0.3333, 0.381, 0.0, 0.381, 0.3333, 0.3333, 0.6667, 0.3333, 0.6667, 0.381, 0.3333, 0.381, 0.0, 0.2857, 0.3333, 0.2857, 0.3333, 0.3333, 0.0, 0.3333, 0.3333, 0.2857, 0.6667, 0.2857, 0.6667, 0.3333, 0.3333, 0.3333, 0.0, 0.1429, 0.3333, 0.1429, 0.3333, 0.1905, 0.0, 0.1905, 0.3333, 0.1429, 0.6667, 0.1429, 0.6667, 0.1905, 0.3333, 0.1905, 0.0, 0.09524, 0.3333, 0.09524, 0.3333, 0.1429, 0.0, 0.1429, 0.3333, 0.09524, 0.6667, 0.09524, 0.6667, 0.1429, 0.3333, 0.1429, 0.0, 0.04762, 0.3333, 0.04762, 0.3333, 0.09524, 0.0, 0.09524, 0.3333, 0.04762, 0.6667, 0.04762, 0.6667, 0.09524, 0.3333, 0.09524, 0.0, 0.0, 0.3333, 0.0, 0.3333, 0.04762, 0.0, 0.04762, 0.3333, 0.0, 0.6667, 0.0, 0.6667, 0.04762, 0.3333, 0.04762, 0.0, 0.9524, 0.3333, 0.9524, 0.3333, 1.0, 0.0, 1.0, 0.3333, 0.9524, 0.6667, 0.9524, 0.6667, 1.0, 0.3333, 1.0, 0.0, 0.619, 0.0, 0.619, 0.3333, 0.619, 0.3333, 0.619, 1.0, 0.2857, 1.0, 0.3333, 1.0, 0.3333, 1.0, 0.2857, 0.0, 0.0, 0.0, 0.0, 0.0, 0.0, 0.0, 0.0, 0.6667, 0.381, 0.6667, 0.381, 0.3333, 0.381, 0.3333, 0.381, 1.0, 0.3333, 1.0, 0.381, 1.0, 0.381, 1.0, 0.3333, 0.0, 0.0, 0.0, 0.0, 0.0, 0.0, 0.0, 0.0, 0.6667, 0.4286, 1.0, 0.4286, 1.0, 0.4286, 0.6667, 0.4286, 0.3333, 0.7143, 0.0, 0.7143, 0.0, 0.7143, 0.3333, 0.7143, 0.0, 0.0, 0.0, 0.0, 0.0, 0.0, 0.0, 0.0, 0.3333, 0.4286, 0.6667, 0.4286, 0.6667, 0.4286, 0.3333, 0.4286, 1.0, 0.4286, 1.0, 0.4762, 1.0, 0.4762, 1.0, 0.4286, 0.0, 0.0, 0.0, 0.0, 0.0, 0.0, 0.0, 0.0, 0.0, 0.8095, 0.0, 0.8095, 0.3333, 0.8095, 0.3333, 0.8095, 1.0, 0.4762, 1.0, 0.5238, 1.0, 0.5238, 1.0, 0.4762, 1.0, 0.5238, 1.0, 0.5714, 1.0, 0.5714, 1.0, 0.5238, 0.0, 0.0, 0.0, 0.0, 0.0, 0.0, 0.0, 0.0, 0.0, 0.0, 0.0, 0.0, 0.0, 0.0, 0.0, 0.0, 0.3333, 0.1905, 0.0, 0.1905, 0.0, 0.1905, 0.3333, 0.1905, 0.0, 0.0, 0.0, 0.0, 0.0, 0.0, 0.0, 0.0, 1.0, 0.1905, 0.6667, 0.1905, 0.6667, 0.1905, 1.0, 0.1905, 0.0, 0.0, 0.0, 0.0, 0.0, 0.0, 0.0, 0.0, 0.6667, 0.1905, 0.3333, 0.1905, 0.3333, 0.1905, 0.6667, 0.1905, 0.0, 0.0, 0.0, 0.0, 0.0, 0.0, 0.0, 0.0, 1.0, 0.0, 1.0, 0.04762, 1.0, 0.04762, 1.0, 0.0, 1.0, 0.04762, 1.0, 0.09524, 1.0, 0.09524, 1.0, 0.04762, 1.0, 0.09524, 1.0, 0.1429, 1.0, 0.1429, 1.0, 0.09524, 0.0, 0.0, 0.0, 0.0, 0.0, 0.0, 0.0, 0.0, 1.0, 0.1429, 1.0, 0.1905, 1.0, 0.1905, 1.0, 0.1429, 0.0, 0.0, 0.0, 0.0, 0.0, 0.0, 0.0, 0.0, 1.0, 0.3333, 1.0, 0.381, 1.0, 0.381, 1.0, 0.3333, 0.6667, 0.381, 0.3333, 0.381, 0.3333, 0.381, 0.6667, 0.381, 1.0, 0.2857, 1.0, 0.3333, 1.0, 0.3333, 1.0, 0.2857, 0.0, 0.0, 0.0, 0.0, 0.0, 0.0, 0.0, 0.0, 0.0, 0.0, 0.0, 0.0, 0.0, 0.0, 0.0, 0.0, 0.0, 0.2857, 0.3333, 0.2857, 0.3333, 0.2857, 0.0, 0.2857, 0.3333, 0.381, 0.0, 0.381, 0.0, 0.381, 0.3333, 0.381, 0.6667, 0.2857, 1.0, 0.2857, 1.0, 0.2857, 0.6667, 0.2857, 0.3333, 0.2857, 0.6667, 0.2857, 0.6667, 0.2857, 0.3333, 0.2857, 1.0, 0.381, 0.6667, 0.381, 0.6667, 0.381, 1.0, 0.381, 1.0, 0.5238, 1.0, 0.5714, 1.0, 0.5714, 1.0, 0.5238, 1.0, 0.4762, 1.0, 0.5238, 1.0, 0.5238, 1.0, 0.4762, 1.0, 0.4286, 1.0, 0.4762, 1.0, 0.4762, 1.0, 0.4286, 0.3333, 0.4286, 0.6667, 0.4286, 0.6667, 0.4286, 0.3333, 0.4286, 0.6667, 0.4286, 1.0, 0.4286, 1.0, 0.4286, 0.6667, 0.4286, 1.0, 0.5714, 0.6667, 0.5714, 0.6667, 0.5714, 1.0, 0.5714, 0.6667, 0.5714, 0.3333, 0.5714, 0.3333, 0.5714, 0.6667, 0.5714, 0.0, 0.0, 0.0, 0.0, 0.0, 0.0, 0.0, 0.0, 0.0, 0.0, 0.0, 0.0, 0.0, 0.0, 0.0, 0.0, 0.0, 0.0, 0.0, 0.0, 0.0, 0.0, 0.0, 0.0, 0.0, 0.4286, 0.3333, 0.4286, 0.3333, 0.4286, 0.0, 0.4286, 0.3333, 0.5714, 0.0, 0.5714, 0.0, 0.5714, 0.3333, 0.5714, 0.3333, 0.7143, 0.0, 0.7143, 0.0, 0.7143, 0.3333, 0.7143, 0.0, 0.619, 0.3333, 0.619, 0.3333, 0.619, 0.0, 0.619, 0.0, 0.0, 0.0, 0.0, 0.0, 0.0, 0.0, 0.0, 1.0, 0.619, 1.0, 0.6667, 1.0, 0.6667, 1.0, 0.619, 0.0, 0.0, 0.0, 0.0, 0.0, 0.0, 0.0, 0.0, 1.0, 0.6667, 1.0, 0.7143, 1.0, 0.7143, 1.0, 0.6667, 0.6667, 0.619, 1.0, 0.619, 1.0, 0.619, 0.6667, 0.619, 0.3333, 0.619, 0.6667, 0.619, 0.6667, 0.619, 0.3333, 0.619, 1.0, 0.7143, 0.6667, 0.7143, 0.6667, 0.7143, 1.0, 0.7143, 0.6667, 0.7143, 0.3333, 0.7143, 0.3333, 0.7143, 0.6667, 0.7143, 0.0, 0.8095, 0.3333, 0.8095, 0.3333, 0.8095, 0.0, 0.8095, 0.0, 0.0, 0.0, 0.0, 0.0, 0.0, 0.0, 0.0, 0.0, 0.0, 0.0, 0.0, 0.0, 0.0, 0.0, 0.0, 0.0, 0.0, 0.0, 0.0, 0.0, 0.0, 0.0, 0.0, 0.0, 0.0, 0.0, 0.0, 0.0, 0.0, 0.0, 0.0, 0.0, 0.0, 0.0, 0.0, 0.0, 0.0, 0.0, 0.0, 0.0, 0.0, 0.0, 0.0, 0.0, 0.0, 0.0, 0.0, 1.0, 0.8095, 1.0, 0.8571, 1.0, 0.8571, 1.0, 0.8095, 1.0, 0.8571, 1.0, 0.9048, 1.0, 0.9048, 1.0, 0.8571, 1.0, 0.9048, 1.0, 0.9524, 1.0, 0.9524, 1.0, 0.9048, 0.6667, 0.8095, 1.0, 0.8095, 1.0, 0.8095, 0.6667, 0.8095, 0.3333, 0.8095, 0.6667, 0.8095, 0.6667, 0.8095, 0.3333, 0.8095, 1.0, 0.9524, 1.0, 1.0, 1.0, 1.0, 1.0, 0.9524, 0.0, 0.0, 0.0, 0.0, 0.0, 0.0, 0.0, 0.0, 1.0, 0.1905, 1.0, 0.2857, 1.0, 0.2857, 1.0, 0.1905, 0.0, 0.0, 0.0, 0.0, 0.0, 0.0, 0.0, 0.0, 0.0, 0.0, 0.0, 0.0, 0.0, 0.0, 0.0, 0.0, 0.0, 0.0, 0.0, 0.0, 0.0, 0.0, 0.0, 0.0, 0.0, 0.0, 0.0, 0.0, 0.0, 0.0, 0.0, 0.0, 0.0, 0.0, 0.0, 0.0, 0.0, 0.2857, 0.0, 0.0, 0.0, 0.0, 0.0, 0.0, 0.0, 0.0, 0.0, 0.0, 0.0, 0.0, 0.0, 0.0, 0.0, 0.0, 0.0, 0.0, 0.0, 0.0, 0.0, 0.0, 1.0, 0.381, 1.0, 0.4286, 0.0, 0.0, 0.0, 0.0, 0.0, 0.0, 0.0, 0.0, 0.0, 0.0, 0.0, 0.0, 0.0, 0.0, 0.0, 0.0, 0.0, 0.0, 0.0, 0.0, 0.0, 0.4286, 0.0, 0.0, 0.0, 0.0, 0.0, 0.0, 0.0, 0.0, 0.0, 0.0, 0.0, 0.0, 0.0, 0.0, 0.0, 0.0, 0.0, 0.0, 0.0, 0.0, 0.0, 0.0, 0.0, 0.0, 0.0, 0.0, 0.0, 0.0, 0.0, 0.0, 0.0, 0.0, 0.0, 0.0, 0.0, 0.0, 0.0, 0.0, 1.0, 0.5714, 0.0, 0.0, 0.0, 0.0, 0.0, 0.0, 0.0, 0.0, 0.0, 0.0, 1.0, 0.8095, 1.0, 0.7143, 1.0, 0.7143, 1.0, 0.8095, 0.0, 0.0, 0.0, 0.0, 0.0, 0.0, 0.0, 0.0, 0.0, 0.0, 0.0, 0.0, 0.0, 0.0, 0.0, 0.0, 0.0, 0.0, 0.0, 0.0, 0.0, 0.0, 0.0, 0.0, 0.0, 0.0, 0.0, 0.0, 0.0, 0.0, 0.0, 0.0, 0.0, 0.0, 0.0, 0.0, 0.0, 0.0, 0.0, 0.0, 1.0, 0.381, 0.6667, 0.381, 0.6667, 0.381, 1.0, 0.381, 0.0, 0.0, 0.0, 0.0, 0.0, 0.0, 0.0, 0.0, 0.3333, 0.5714, 0.3333, 0.5714, 0.0, 0.5714, 0.0, 0.5714, 1.0, 0.9524, 1.0, 0.9524, 1.0, 1.0, 1.0, 1.0, 0.0, 0.0, 0.0, 0.0, 0.0, 0.0, 0.0, 0.0, 0.6667, 0.1905, 0.6667, 0.2381, 1.0, 0.2381, 1.0, 0.1905, 0.6667, 0.2381, 0.6667, 0.2857, 1.0, 0.2857, 1.0, 0.2381, 1.0, 0.1429, 1.0, 0.1429, 1.0, 0.1905, 1.0, 0.1905, 0.3333, 0.2857, 0.3333, 0.2857, 0.6667, 0.2857, 0.6667, 0.2857, 0.6667, 0.381, 0.6667, 0.4286, 1.0, 0.4286, 1.0, 0.381, 0.0, 0.0, 0.0, 0.0, 0.0, 0.0, 0.0, 0.0, 1.0, 0.09524, 1.0, 0.09524, 1.0, 0.1429, 1.0, 0.1429, 0.0, 0.4286, 0.0, 0.4286, 0.3333, 0.4286, 0.3333, 0.4286, 0.6667, 0.5714, 0.6667, 0.619, 1.0, 0.619, 1.0, 0.5714, 0.6667, 0.2857, 0.6667, 0.2857, 1.0, 0.2857, 1.0, 0.2857, 1.0, 0.04762, 1.0, 0.04762, 1.0, 0.09524, 1.0, 0.09524, 0.6667, 0.7143, 0.6667, 0.7619, 1.0, 0.7619, 1.0, 0.7143, 0.6667, 0.7619, 0.6667, 0.8095, 1.0, 0.8095, 1.0, 0.7619, 0.3333, 0.381, 0.0, 0.381, 0.0, 0.381, 0.3333, 0.381, 1.0, 0.0, 1.0, 0.0, 1.0, 0.04762, 1.0, 0.04762, 0.0, 0.0, 0.0, 0.0, 0.0, 0.0, 0.0, 0.0, 0.0, 0.2857, 0.0, 0.2857, 0.3333, 0.2857, 0.3333, 0.2857, 0.6667, 0.1905, 0.3333, 0.1905, 0.3333, 0.1905, 0.6667, 0.1905, 0.3333, 0.8095, 0.6667, 0.8095, 0.6667, 0.8095, 0.3333, 0.8095, 0.0, 0.0, 0.0, 0.0, 0.0, 0.0, 0.0, 0.0, 1.0, 0.1905, 0.6667, 0.1905, 0.6667, 0.1905, 1.0, 0.1905, 0.6667, 0.8095, 1.0, 0.8095, 1.0, 0.8095, 0.6667, 0.8095, 0.0, 0.7619, 0.0, 0.8095, 0.3333, 0.8095, 0.3333, 0.7619, 0.3333, 0.7619, 0.3333, 0.8095, 0.6667, 0.8095, 0.6667, 0.7619, 0.0, 0.7143, 0.0, 0.7619, 0.3333, 0.7619, 0.3333, 0.7143, 0.3333, 0.7143, 0.3333, 0.7619, 0.6667, 0.7619, 0.6667, 0.7143, 0.0, 0.0, 0.0, 0.0, 0.0, 0.0, 0.0, 0.0, 0.3333, 0.1905, 0.0, 0.1905, 0.0, 0.1905, 0.3333, 0.1905, 0.6667, 0.7143, 0.6667, 0.7143, 0.3333, 0.7143, 0.3333, 0.7143, 0.0, 0.0, 0.0, 0.0, 0.0, 0.0, 0.0, 0.0, 0.0, 0.5714, 0.0, 0.619, 0.3333, 0.619, 0.3333, 0.5714, 0.3333, 0.5714, 0.3333, 0.619, 0.6667, 0.619, 0.6667, 0.5714, 1.0, 0.7143, 1.0, 0.7143, 0.6667, 0.7143, 0.6667, 0.7143, 0.0, 0.0, 0.0, 0.0, 0.0, 0.0, 0.0, 0.0, 1.0, 0.9048, 1.0, 0.9048, 1.0, 0.9524, 1.0, 0.9524, 1.0, 0.8571, 1.0, 0.8571, 1.0, 0.9048, 1.0, 0.9048, 0.0, 0.0, 0.0, 0.0, 0.0, 0.0, 0.0, 0.0, 1.0, 0.8095, 1.0, 0.8095, 1.0, 0.8571, 1.0, 0.8571, 0.0, 0.381, 0.0, 0.4286, 0.3333, 0.4286, 0.3333, 0.381, 0.3333, 0.381, 0.3333, 0.4286, 0.6667, 0.4286, 0.6667, 0.381, 0.0, 0.0, 0.0, 0.0, 0.0, 0.0, 0.0, 0.0, 0.3333, 0.619, 0.6667, 0.619, 0.6667, 0.619, 0.3333, 0.619, 0.0, 0.0, 0.0, 0.0, 0.0, 0.0, 0.0, 0.0, 0.0, 0.0, 0.0, 0.0, 0.0, 0.0, 0.0, 0.0, 0.0, 0.2381, 0.0, 0.2857, 0.3333, 0.2857, 0.3333, 0.2381, 0.3333, 0.2381, 0.3333, 0.2857, 0.6667, 0.2857, 0.6667, 0.2381, 0.0, 0.1905, 0.0, 0.2381, 0.3333, 0.2381, 0.3333, 0.1905, 0.3333, 0.1905, 0.3333, 0.2381, 0.6667, 0.2381, 0.6667, 0.1905, 0.6667, 0.619, 1.0, 0.619, 1.0, 0.619, 0.6667, 0.619, 0.0, 0.0, 0.0, 0.0, 0.0, 0.0, 0.0, 0.0, 0.0, 0.0, 0.0, 0.0, 0.0, 0.0, 0.0, 0.0, 0.6667, 0.5714, 0.6667, 0.5714, 0.3333, 0.5714, 0.3333, 0.5714, 1.0, 0.6667, 1.0, 0.6667, 1.0, 0.7143, 1.0, 0.7143, 0.0, 0.0, 0.0, 0.0, 0.0, 0.0, 0.0, 0.0, 1.0, 0.5714, 1.0, 0.5714, 0.6667, 0.5714, 0.6667, 0.5714, 0.0, 0.0, 0.0, 0.0, 0.0, 0.0, 0.0, 0.0, 1.0, 0.619, 1.0, 0.619, 1.0, 0.6667, 1.0, 0.6667, 0.0, 0.0, 0.0, 0.0, 0.0, 0.0, 0.0, 0.0, 1.0, 0.8571, 1.0, 0.8571, 1.0, 0.8095, 1.0, 0.8095, 0.0, 0.0, 0.0, 0.0, 0.0, 0.0, 0.0, 0.0, 1.0, 0.1905, 1.0, 0.1905, 1.0, 0.1429, 1.0, 0.1429, 0.0, 0.0, 0.0, 0.0, 0.0, 0.0, 0.0, 0.0, 1.0, 0.8095, 1.0, 0.8095, 1.0, 0.7619, 1.0, 0.7619, 1.0, 0.1429, 1.0, 0.1429, 1.0, 0.09524, 1.0, 0.09524, 0.0, 0.0, 0.0, 0.0, 0.0, 0.0, 0.0, 0.0, 1.0, 0.7619, 1.0, 0.7619, 1.0, 0.7143, 1.0, 0.7143, 1.0, 0.09524, 1.0, 0.09524, 1.0, 0.04762, 1.0, 0.04762, 0.0, 0.0, 0.0, 0.0, 0.0, 0.0, 0.0, 0.0, 1.0, 0.7143, 1.0, 0.7143, 1.0, 0.6667, 1.0, 0.6667, 1.0, 0.04762, 1.0, 0.04762, 1.0, 0.0, 1.0, 0.0, 0.0, 0.0, 0.0, 0.0, 0.0, 0.0, 0.0, 0.0, 1.0, 0.6667, 1.0, 0.6667, 1.0, 0.619, 1.0, 0.619, 0.0, 0.0, 0.0, 0.0, 0.0, 0.0, 0.0, 0.0, 1.0, 0.619, 1.0, 0.619, 1.0, 0.5714, 1.0, 0.5714, 0.0, 0.0, 0.0, 0.0, 0.0, 0.0, 0.0, 0.0, 0.0, 0.0, 0.0, 0.0, 0.0, 0.0, 0.0, 0.0, 1.0, 0.5714, 1.0, 0.5714, 1.0, 0.5238, 1.0, 0.5238, 0.0, 0.0, 0.0, 0.0, 0.0, 0.0, 0.0, 0.0, 0.0, 0.0, 0.0, 0.0, 0.0, 0.0, 0.0, 0.0, 1.0, 0.7143, 1.0, 0.7143, 1.0, 0.6667, 1.0, 0.6667, 1.0, 0.381, 1.0, 0.381, 1.0, 0.3333, 1.0, 0.3333, 1.0, 0.04762, 1.0, 0.04762, 1.0, 0.0, 1.0, 0.0, 1.0, 0.7619, 1.0, 0.7619, 1.0, 0.7143, 1.0, 0.7143, 1.0, 1.0, 1.0, 1.0, 1.0, 0.9524, 1.0, 0.9524, 1.0, 0.4286, 1.0, 0.4286, 1.0, 0.381, 1.0, 0.381, 1.0, 0.09524, 1.0, 0.09524, 1.0, 0.04762, 1.0, 0.04762, 1.0, 0.8095, 1.0, 0.8095, 1.0, 0.7619, 1.0, 0.7619, 1.0, 0.4762, 1.0, 0.4762, 1.0, 0.4286, 1.0, 0.4286, 1.0, 0.1429, 1.0, 0.1429, 1.0, 0.09524, 1.0, 0.09524, 1.0, 0.8571, 1.0, 0.8571, 1.0, 0.8095, 1.0, 0.8095, 1.0, 0.5238, 1.0, 0.5238, 1.0, 0.4762, 1.0, 0.4762, 1.0, 0.1905, 1.0, 0.1905, 1.0, 0.1429, 1.0, 0.1429, 1.0, 0.9048, 1.0, 0.9048, 1.0, 0.8571, 1.0, 0.8571, 1.0, 0.5714, 1.0, 0.5714, 1.0, 0.5238, 1.0, 0.5238, 1.0, 0.2381, 1.0, 0.2381, 1.0, 0.1905, 1.0, 0.1905, 1.0, 0.9524, 1.0, 0.9524, 1.0, 0.9048, 1.0, 0.9048, 1.0, 0.619, 1.0, 0.619, 1.0, 0.5714, 1.0, 0.5714, 1.0, 0.2857, 1.0, 0.2857, 1.0, 0.2381, 1.0, 0.2381, 1.0, 0.6667, 1.0, 0.6667, 1.0, 0.619, 1.0, 0.619, 1.0, 0.3333, 1.0, 0.3333, 1.0, 0.2857, 1.0, 0.2857, 0.0, 0.0, 0.0, 0.0, 0.0, 0.0, 0.0, 0.0, 1.0, 0.2381, 1.0, 0.2381, 1.0, 0.1905, 1.0, 0.1905, 1.0, 0.9048, 1.0, 0.9048, 1.0, 0.8571, 1.0, 0.8571, 1.0, 1.0, 1.0, 1.0, 1.0, 0.9524, 1.0, 0.9524, 0.0, 0.0, 0.0, 0.0, 0.0, 0.0, 0.0, 0.0, 1.0, 0.2857, 1.0, 0.2857, 1.0, 0.2381, 1.0, 0.2381, 0.0, 0.0, 0.0, 0.0, 0.0, 0.0, 0.0, 0.0, 1.0, 0.9524, 1.0, 0.9524, 1.0, 0.9048, 1.0, 0.9048, 0.0, 0.0, 0.0, 0.0, 0.0, 0.0, 0.0, 0.0, 1.0, 0.3333, 1.0, 0.3333, 1.0, 0.2857, 1.0, 0.2857, 0.0, 0.0, 0.0, 0.0, 0.0, 0.0, 0.0, 0.0, 0.0, 0.0, 0.0, 0.0, 0.0, 0.0, 0.0, 0.0, 1.0, 0.381, 1.0, 0.381, 1.0, 0.3333, 1.0, 0.3333, 0.0, 0.0, 0.0, 0.0, 0.0, 0.0, 0.0, 0.0, 0.0, 0.0, 0.0, 0.0, 0.0, 0.0, 0.0, 0.0, 0.0, 0.0, 0.0, 0.0, 0.0, 0.0, 0.0, 0.0, 1.0, 0.4286, 1.0, 0.4286, 1.0, 0.381, 1.0, 0.381, 0.0, 0.0, 0.0, 0.0, 0.0, 0.0, 0.0, 0.0, 0.0, 0.0, 0.0, 0.0, 0.0, 0.0, 0.0, 0.0, 1.0, 0.4762, 1.0, 0.4762, 1.0, 0.4286, 1.0, 0.4286, 0.0, 0.0, 0.0, 0.0, 0.0, 0.0, 0.0, 0.0, 0.0, 0.0, 0.0, 0.0, 0.0, 0.0, 0.0, 0.0, 1.0, 0.5238, 1.0, 0.5238, 1.0, 0.4762, 1.0, 0.4762, 0.6667, 0.9524, 0.6667, 1.0, 1.0, 1.0, 1.0, 0.9524, 0.6667, 0.0, 0.6667, 0.04762, 1.0, 0.04762, 1.0, 0.0, 0.6667, 0.04762, 0.6667, 0.09524, 1.0, 0.09524, 1.0, 0.04762, 0.6667, 0.09524, 0.6667, 0.1429, 1.0, 0.1429, 1.0, 0.09524, 0.6667, 0.1429, 0.6667, 0.1905, 1.0, 0.1905, 1.0, 0.1429, 0.6667, 0.2857, 0.6667, 0.3333, 1.0, 0.3333, 1.0, 0.2857, 0.6667, 0.3333, 0.6667, 0.381, 1.0, 0.381, 1.0, 0.3333, 0.6667, 0.4286, 0.6667, 0.4762, 1.0, 0.4762, 1.0, 0.4286, 0.6667, 0.4762, 0.6667, 0.5238, 1.0, 0.5238, 1.0, 0.4762, 0.6667, 0.5238, 0.6667, 0.5714, 1.0, 0.5714, 1.0, 0.5238, 0.6667, 0.619, 0.6667, 0.6667, 1.0, 0.6667, 1.0, 0.619, 0.6667, 0.6667, 0.6667, 0.7143, 1.0, 0.7143, 1.0, 0.6667, 0.6667, 0.8095, 0.6667, 0.8571, 1.0, 0.8571, 1.0, 0.8095, 0.6667, 0.8571, 0.6667, 0.9048, 1.0, 0.9048, 1.0, 0.8571, 0.6667, 0.9048, 0.6667, 0.9524, 1.0, 0.9524, 1.0, 0.9048, 0.0, 0.9048, 0.0, 0.9524, 0.3333, 0.9524, 0.3333, 0.9048, 0.3333, 0.9048, 0.3333, 0.9524, 0.6667, 0.9524, 0.6667, 0.9048, 0.0, 0.8571, 0.0, 0.9048, 0.3333, 0.9048, 0.3333, 0.8571, 0.3333, 0.8571, 0.3333, 0.9048, 0.6667, 0.9048, 0.6667, 0.8571, 0.0, 0.8095, 0.0, 0.8571, 0.3333, 0.8571, 0.3333, 0.8095, 0.3333, 0.8095, 0.3333, 0.8571, 0.6667, 0.8571, 0.6667, 0.8095, 0.0, 0.6667, 0.0, 0.7143, 0.3333, 0.7143, 0.3333, 0.6667, 0.3333, 0.6667, 0.3333, 0.7143, 0.6667, 0.7143, 0.6667, 0.6667, 0.0, 0.619, 0.0, 0.6667, 0.3333, 0.6667, 0.3333, 0.619, 0.3333, 0.619, 0.3333, 0.6667, 0.6667, 0.6667, 0.6667, 0.619, 0.0, 0.5238, 0.0, 0.5714, 0.3333, 0.5714, 0.3333, 0.5238, 0.3333, 0.5238, 0.3333, 0.5714, 0.6667, 0.5714, 0.6667, 0.5238, 0.0, 0.4762, 0.0, 0.5238, 0.3333, 0.5238, 0.3333, 0.4762, 0.3333, 0.4762, 0.3333, 0.5238, 0.6667, 0.5238, 0.6667, 0.4762, 0.0, 0.4286, 0.0, 0.4762, 0.3333, 0.4762, 0.3333, 0.4286, 0.3333, 0.4286, 0.3333, 0.4762, 0.6667, 0.4762, 0.6667, 0.4286, 0.0, 0.3333, 0.0, 0.381, 0.3333, 0.381, 0.3333, 0.3333, 0.3333, 0.3333, 0.3333, 0.381, 0.6667, 0.381, 0.6667, 0.3333, 0.0, 0.2857, 0.0, 0.3333, 0.3333, 0.3333, 0.3333, 0.2857, 0.3333, 0.2857, 0.3333, 0.3333, 0.6667, 0.3333, 0.6667, 0.2857, 0.0, 0.1429, 0.0, 0.1905, 0.3333, 0.1905, 0.3333, 0.1429, 0.3333, 0.1429, 0.3333, 0.1905, 0.6667, 0.1905, 0.6667, 0.1429, 0.0, 0.09524, 0.0, 0.1429, 0.3333, 0.1429, 0.3333, 0.09524, 0.3333, 0.09524, 0.3333, 0.1429, 0.6667, 0.1429, 0.6667, 0.09524, 0.0, 0.04762, 0.0, 0.09524, 0.3333, 0.09524, 0.3333, 0.04762, 0.3333, 0.04762, 0.3333, 0.09524, 0.6667, 0.09524, 0.6667, 0.04762, 0.0, 0.0, 0.0, 0.04762, 0.3333, 0.04762, 0.3333, 0.0, 0.3333, 0.0, 0.3333, 0.04762, 0.6667, 0.04762, 0.6667, 0.0, 0.0, 0.9524, 0.0, 1.0, 0.3333, 1.0, 0.3333, 0.9524, 0.3333, 0.9524, 0.3333, 1.0, 0.6667, 1.0, 0.6667, 0.9524, 0.0, 0.619, 0.3333, 0.619, 0.3333, 0.619, 0.0, 0.619, 1.0, 0.2857, 1.0, 0.2857, 1.0, 0.3333, 1.0, 0.3333, 0.0, 0.0, 0.0, 0.0, 0.0, 0.0, 0.0, 0.0, 0.6667, 0.381, 0.3333, 0.381, 0.3333, 0.381, 0.6667, 0.381, 1.0, 0.3333, 1.0, 0.3333, 1.0, 0.381, 1.0, 0.381, 0.0, 0.0, 0.0, 0.0, 0.0, 0.0, 0.0, 0.0, 0.6667, 0.4286, 0.6667, 0.4286, 1.0, 0.4286, 1.0, 0.4286, 0.3333, 0.7143, 0.3333, 0.7143, 0.0, 0.7143, 0.0, 0.7143, 0.0, 0.0, 0.0, 0.0, 0.0, 0.0, 0.0, 0.0, 0.3333, 0.4286, 0.3333, 0.4286, 0.6667, 0.4286, 0.6667, 0.4286, 1.0, 0.4286, 1.0, 0.4286, 1.0, 0.4762, 1.0, 0.4762, 0.0, 0.0, 0.0, 0.0, 0.0, 0.0, 0.0, 0.0, 0.0, 0.8095, 0.3333, 0.8095, 0.3333, 0.8095, 0.0, 0.8095, 1.0, 0.4762, 1.0, 0.4762, 1.0, 0.5238, 1.0, 0.5238, 1.0, 0.5238, 1.0, 0.5238, 1.0, 0.5714, 1.0, 0.5714, 0.0, 0.0, 0.0, 0.0, 0.0, 0.0, 0.0, 0.0, 0.0, 0.0, 0.0, 0.0, 0.0, 0.0, 0.0, 0.0, 0.3333, 0.1905, 0.3333, 0.1905, 0.0, 0.1905, 0.0, 0.1905, 0.0, 0.0, 0.0, 0.0, 0.0, 0.0, 0.0, 0.0, 1.0, 0.1905, 1.0, 0.1905, 0.6667, 0.1905, 0.6667, 0.1905, 0.0, 0.0, 0.0, 0.0, 0.0, 0.0, 0.0, 0.0, 0.6667, 0.1905, 0.6667, 0.1905, 0.3333, 0.1905, 0.3333, 0.1905, 0.0, 0.0, 0.0, 0.0, 0.0, 0.0, 0.0, 0.0, 1.0, 0.0, 1.0, 0.0, 1.0, 0.04762, 1.0, 0.04762, 1.0, 0.04762, 1.0, 0.04762, 1.0, 0.09524, 1.0, 0.09524, 1.0, 0.09524, 1.0, 0.09524, 1.0, 0.1429, 1.0, 0.1429, 0.0, 0.0, 0.0, 0.0, 0.0, 0.0, 0.0, 0.0, 1.0, 0.1429, 1.0, 0.1429, 1.0, 0.1905, 1.0, 0.1905, 0.0, 0.0, 0.0, 0.0, 0.0, 0.0, 0.0, 0.0, 1.0, 0.3333, 1.0, 0.3333, 1.0, 0.381, 1.0, 0.381, 0.6667, 0.381, 0.6667, 0.381, 0.3333, 0.381, 0.3333, 0.381, 1.0, 0.2857, 1.0, 0.2857, 1.0, 0.3333, 1.0, 0.3333, 0.0, 0.0, 0.0, 0.0, 0.0, 0.0, 0.0, 0.0, 0.0, 0.0, 0.0, 0.0, 0.0, 0.0, 0.0, 0.0, 0.0, 0.2857, 0.0, 0.2857, 0.3333, 0.2857, 0.3333, 0.2857, 0.3333, 0.381, 0.3333, 0.381, 0.0, 0.381, 0.0, 0.381, 0.6667, 0.2857, 0.6667, 0.2857, 1.0, 0.2857, 1.0, 0.2857, 0.3333, 0.2857, 0.3333, 0.2857, 0.6667, 0.2857, 0.6667, 0.2857, 1.0, 0.381, 1.0, 0.381, 0.6667, 0.381, 0.6667, 0.381, 1.0, 0.5238, 1.0, 0.5238, 1.0, 0.5714, 1.0, 0.5714, 1.0, 0.4762, 1.0, 0.4762, 1.0, 0.5238, 1.0, 0.5238, 1.0, 0.4286, 1.0, 0.4286, 1.0, 0.4762, 1.0, 0.4762, 0.3333, 0.4286, 0.3333, 0.4286, 0.6667, 0.4286, 0.6667, 0.4286, 0.6667, 0.4286, 0.6667, 0.4286, 1.0, 0.4286, 1.0, 0.4286, 1.0, 0.5714, 1.0, 0.5714, 0.6667, 0.5714, 0.6667, 0.5714, 0.6667, 0.5714, 0.6667, 0.5714, 0.3333, 0.5714, 0.3333, 0.5714, 0.0, 0.0, 0.0, 0.0, 0.0, 0.0, 0.0, 0.0, 0.0, 0.0, 0.0, 0.0, 0.0, 0.0, 0.0, 0.0, 0.0, 0.0, 0.0, 0.0, 0.0, 0.0, 0.0, 0.0, 0.0, 0.4286, 0.0, 0.4286, 0.3333, 0.4286, 0.3333, 0.4286, 0.3333, 0.5714, 0.3333, 0.5714, 0.0, 0.5714, 0.0, 0.5714, 0.3333, 0.7143, 0.3333, 0.7143, 0.0, 0.7143, 0.0, 0.7143, 0.0, 0.619, 0.0, 0.619, 0.3333, 0.619, 0.3333, 0.619, 0.0, 0.0, 0.0, 0.0, 0.0, 0.0, 0.0, 0.0, 1.0, 0.619, 1.0, 0.619, 1.0, 0.6667, 1.0, 0.6667, 0.0, 0.0, 0.0, 0.0, 0.0, 0.0, 0.0, 0.0, 1.0, 0.6667, 1.0, 0.6667, 1.0, 0.7143, 1.0, 0.7143, 0.6667, 0.619, 0.6667, 0.619, 1.0, 0.619, 1.0, 0.619, 0.3333, 0.619, 0.3333, 0.619, 0.6667, 0.619, 0.6667, 0.619, 1.0, 0.7143, 1.0, 0.7143, 0.6667, 0.7143, 0.6667, 0.7143, 0.6667, 0.7143, 0.6667, 0.7143, 0.3333, 0.7143, 0.3333, 0.7143, 0.0, 0.8095, 0.0, 0.8095, 0.3333, 0.8095, 0.3333, 0.8095, 0.0, 0.0, 0.0, 0.0, 0.0, 0.0, 0.0, 0.0, 0.0, 0.0, 0.0, 0.0, 0.0, 0.0, 0.0, 0.0, 0.0, 0.0, 0.0, 0.0, 0.0, 0.0, 0.0, 0.0, 0.0, 0.0, 0.0, 0.0, 0.0, 0.0, 0.0, 0.0, 0.0, 0.0, 0.0, 0.0, 0.0, 0.0, 0.0, 0.0, 0.0, 0.0, 0.0, 0.0, 0.0, 0.0, 0.0, 0.0, 1.0, 0.8095, 1.0, 0.8095, 1.0, 0.8571, 1.0, 0.8571, 1.0, 0.8571, 1.0, 0.8571, 1.0, 0.9048, 1.0, 0.9048, 1.0, 0.9048, 1.0, 0.9048, 1.0, 0.9524, 1.0, 0.9524, 0.6667, 0.8095, 0.6667, 0.8095, 1.0, 0.8095, 1.0, 0.8095, 0.3333, 0.8095, 0.3333, 0.8095, 0.6667, 0.8095, 0.6667, 0.8095, 1.0, 0.9524, 1.0, 0.9524, 1.0, 1.0, 1.0, 1.0, 0.0, 0.0, 0.0, 0.0, 0.0, 0.0, 0.0, 0.0, 1.0, 0.1905, 1.0, 0.1905, 1.0, 0.2857, 1.0, 0.2857, 0.0, 0.0, 0.0, 0.0, 0.0, 0.0, 0.0, 0.0, 0.0, 0.0, 0.0, 0.0, 0.0, 0.0, 0.0, 0.0, 0.0, 0.0, 0.0, 0.0, 0.0, 0.0, 0.0, 0.0, 0.0, 0.0, 0.0, 0.0, 0.0, 0.0, 0.0, 0.0, 0.0, 0.0, 0.0, 0.0, 0.0, 0.2857, 0.0, 0.0, 0.0, 0.0, 0.0, 0.0, 0.0, 0.0, 0.0, 0.0, 0.0, 0.0, 0.0, 0.0, 0.0, 0.0, 0.0, 0.0, 0.0, 0.0, 1.0, 0.4286, 1.0, 0.381, 0.0, 0.0, 0.0, 0.0, 0.0, 0.0, 0.0, 0.0, 0.0, 0.0, 0.0, 0.0, 0.0, 0.0, 0.0, 0.0, 0.0, 0.0, 0.0, 0.0, 0.0, 0.0, 0.0, 0.4286, 0.0, 0.0, 0.0, 0.0, 0.0, 0.0, 0.0, 0.0, 0.0, 0.0, 0.0, 0.0, 0.0, 0.0, 0.0, 0.0, 0.0, 0.0, 0.0, 0.0, 0.0, 0.0, 0.0, 0.0, 0.0, 0.0, 0.0, 0.0, 0.0, 0.0, 0.0, 0.0, 0.0, 0.0, 0.0, 0.0, 0.0, 0.0, 1.0, 0.5714, 0.0, 0.0, 0.0, 0.0, 0.0, 0.0, 0.0, 0.0, 0.0, 0.0, 1.0, 0.8095, 1.0, 0.8095, 1.0, 0.7143, 1.0, 0.7143, 0.0, 0.0, 0.0, 0.0, 0.0, 0.0, 0.0, 0.0, 0.0, 0.0, 0.0, 0.0, 0.0, 0.0, 0.0, 0.0, 0.0, 0.0, 0.0, 0.0, 0.0, 0.0, 0.0, 0.0, 0.0, 0.0, 0.0, 0.0, 0.0, 0.0, 0.0, 0.0, 0.0, 0.0, 0.0, 0.0, 0.0, 0.0, 0.0, 0.0])
me_plane.use_remesh_fix_poles = True
me_plane.use_remesh_preserve_attributes = False
me_plane.use_mirror_vertex_groups = False
me_plane.update()

# ---- objects
ob_plane = bpy.data.objects.new('Plane', me_plane)

# ---- transforms, parenting, visibility, modifiers, constraints
ob_plane.location = (0.0, 0.0, 0.0)
ob_plane.scale = (6.0, 40.0, 1.0)
ob_plane.lineart.crease_threshold = 0.0

# ---- collection membership
col_collection.objects.link(ob_plane)

# ---- scene / render settings (as saved in the file)
scene.frame_start = 1; scene.frame_end = 250; scene.frame_set(1)
scene.render.engine = 'BLENDER_EEVEE_NEXT'
scene.cycles.use_denoising = False
scene.cycles.samples = 128
scene.cycles.sampling_pattern = 'TABULATED_SOBOL'
scene.cycles.use_adaptive_sampling = False
scene.cycles.use_light_tree = False
scene.view_settings.view_transform = 'Filmic'
bpy.context.view_layer.update()

# ---- added for rendering (the .blend has no active camera and no usable light): camera, sun
cam_auto = bpy.data.cameras.new('AutoCamera')
cam_auto.lens = 50.0
cam_auto.sensor_width = 36.0
cam_auto.clip_end = 1443.96
ob_auto_camera = bpy.data.objects.new('AutoCamera', cam_auto)
scene.collection.objects.link(ob_auto_camera)
ob_auto_camera.location = (82.2774, -98.7329, 69.8219)
ob_auto_camera.rotation_euler = (1.09748, -7.21219e-08, 0.694738)
scene.camera = ob_auto_camera
light_auto_sun = bpy.data.lights.new('AutoSun', 'SUN')
light_auto_sun.energy = 3.0
light_auto_sun.angle = 0.0523599
ob_auto_sun = bpy.data.objects.new('AutoSun', light_auto_sun)
scene.collection.objects.link(ob_auto_sun)
ob_auto_sun.rotation_euler = (0.872665, 0.174533, 0.523599)
bpy.context.view_layer.update()
